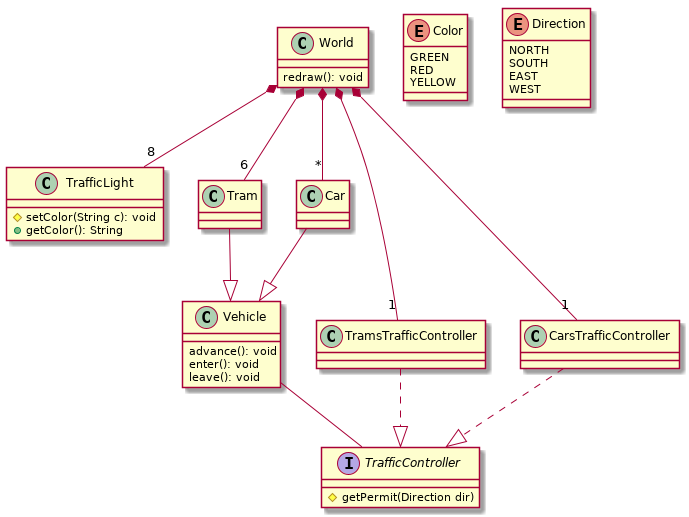

The diagram above was rendered by PlantUML. Its source (embedded in the PNG):
@startuml tramway

class World {
  redraw(): void
}
World *-- "8" TrafficLight
World *-- "6" Tram
World *-- "*" Car
World *-- "1" TramsTrafficController
World *-- "1" CarsTrafficController

class Vehicle {
  advance(): void
  enter(): void
  leave(): void
}
class Tram {}
class Car {}
Tram --|> Vehicle
Car --|> Vehicle
Vehicle -- TrafficController

interface TrafficController {
  # getPermit(Direction dir)
}

class TramsTrafficController {}
TramsTrafficController ..|> TrafficController

class CarsTrafficController {}
CarsTrafficController ..|> TrafficController

class TrafficLight {
  # setColor(String c): void
  + getColor(): String
}

enum Color {
  GREEN
  RED
  YELLOW
}

enum Direction {
  NORTH
  SOUTH
  EAST
  WEST
}

@enduml